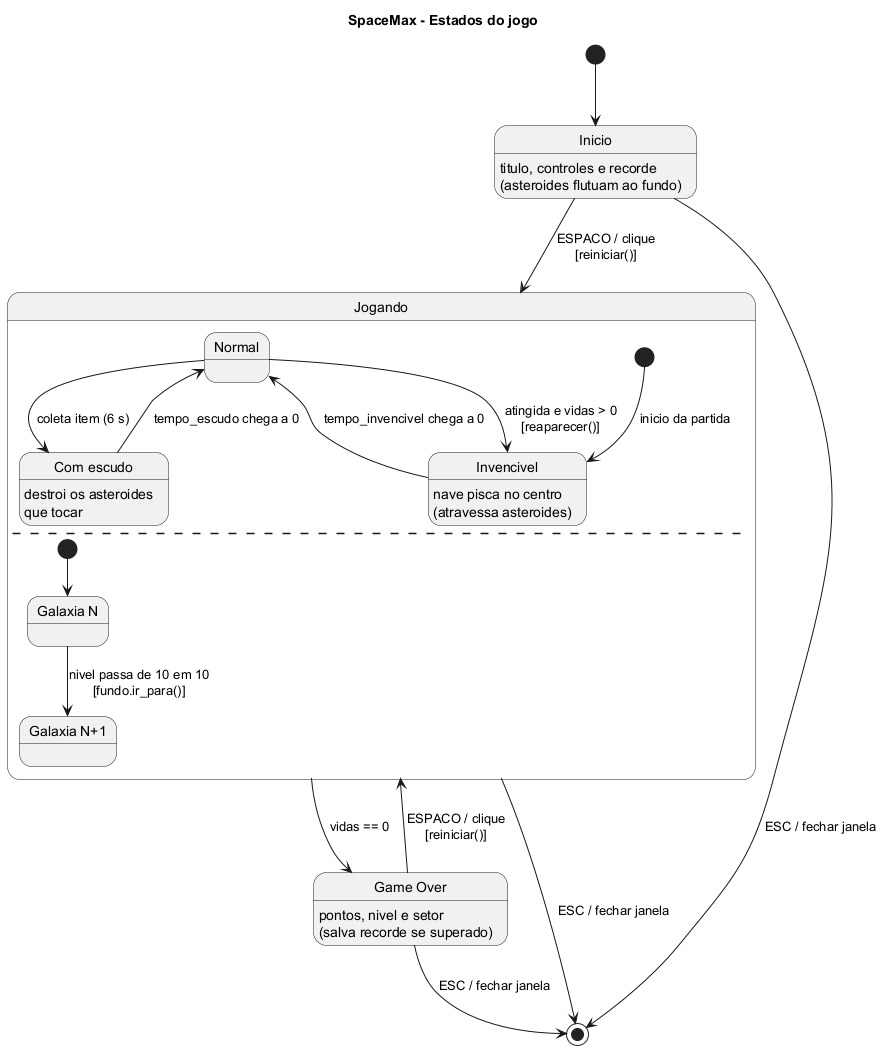

The diagram above was rendered by PlantUML. Its source (embedded in the PNG):
@startuml estados
title SpaceMax - Estados do jogo

[*] --> Inicio

state "Inicio" as Inicio : titulo, controles e recorde\n(asteroides flutuam ao fundo)
state "Jogando" as Jogando {
  state "Normal" as Normal
  state "Invencivel" as Invencivel : nave pisca no centro\n(atravessa asteroides)
  state "Com escudo" as Escudo : destroi os asteroides\nque tocar

  [*] --> Invencivel : inicio da partida
  Invencivel --> Normal : tempo_invencivel chega a 0
  Normal --> Invencivel : atingida e vidas > 0\n[reaparecer()]
  Normal --> Escudo : coleta item (6 s)
  Escudo --> Normal : tempo_escudo chega a 0
  --
  state "Galaxia N" as GalaxiaN
  state "Galaxia N+1" as GalaxiaN1
  [*] --> GalaxiaN
  GalaxiaN --> GalaxiaN1 : nivel passa de 10 em 10\n[fundo.ir_para()]
}
state "Game Over" as GameOver : pontos, nivel e setor\n(salva recorde se superado)

Inicio --> Jogando : ESPACO / clique\n[reiniciar()]
Jogando --> GameOver : vidas == 0
GameOver --> Jogando : ESPACO / clique\n[reiniciar()]

Inicio --> [*] : ESC / fechar janela
Jogando --> [*] : ESC / fechar janela
GameOver --> [*] : ESC / fechar janela

@enduml